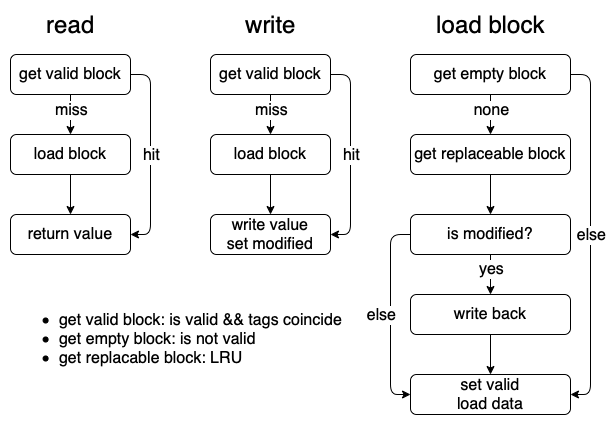

The diagram above was exported from draw.io. Its source (the exported page's mxGraphModel, read from the mxfile embedded in the PNG):
<mxGraphModel dx="945" dy="715" grid="1" gridSize="10" guides="1" tooltips="1" connect="1" arrows="1" fold="1" page="1" pageScale="1" pageWidth="827" pageHeight="1169" math="0" shadow="0">
  <root>
    <mxCell id="0" />
    <mxCell id="1" parent="0" />
    <mxCell id="KlMURrG5KcqjqpFkYUij-4" style="edgeStyle=orthogonalEdgeStyle;rounded=0;orthogonalLoop=1;jettySize=auto;html=1;entryX=0.5;entryY=0;entryDx=0;entryDy=0;fontSize=16;" edge="1" parent="1" source="KlMURrG5KcqjqpFkYUij-1" target="KlMURrG5KcqjqpFkYUij-3">
      <mxGeometry relative="1" as="geometry" />
    </mxCell>
    <mxCell id="KlMURrG5KcqjqpFkYUij-5" value="miss" style="edgeLabel;html=1;align=center;verticalAlign=middle;resizable=0;points=[];fontSize=16;" vertex="1" connectable="0" parent="KlMURrG5KcqjqpFkYUij-4">
      <mxGeometry x="-0.25" y="1" relative="1" as="geometry">
        <mxPoint x="-1" as="offset" />
      </mxGeometry>
    </mxCell>
    <mxCell id="KlMURrG5KcqjqpFkYUij-8" style="edgeStyle=orthogonalEdgeStyle;rounded=1;orthogonalLoop=1;jettySize=auto;html=1;entryX=1;entryY=0.5;entryDx=0;entryDy=0;fontSize=16;" edge="1" parent="1" source="KlMURrG5KcqjqpFkYUij-1" target="KlMURrG5KcqjqpFkYUij-6">
      <mxGeometry relative="1" as="geometry">
        <Array as="points">
          <mxPoint x="260" y="220" />
          <mxPoint x="260" y="380" />
        </Array>
      </mxGeometry>
    </mxCell>
    <mxCell id="KlMURrG5KcqjqpFkYUij-9" value="hit" style="edgeLabel;html=1;align=center;verticalAlign=middle;resizable=0;points=[];fontSize=16;" vertex="1" connectable="0" parent="KlMURrG5KcqjqpFkYUij-8">
      <mxGeometry x="-0.03" relative="1" as="geometry">
        <mxPoint y="3" as="offset" />
      </mxGeometry>
    </mxCell>
    <mxCell id="KlMURrG5KcqjqpFkYUij-1" value="&lt;font style=&quot;font-size: 16px&quot;&gt;get valid block&lt;/font&gt;" style="rounded=1;whiteSpace=wrap;html=1;" vertex="1" parent="1">
      <mxGeometry x="120" y="200" width="120" height="40" as="geometry" />
    </mxCell>
    <mxCell id="KlMURrG5KcqjqpFkYUij-2" value="&lt;font style=&quot;font-size: 24px&quot;&gt;read&lt;/font&gt;" style="text;html=1;align=center;verticalAlign=middle;resizable=0;points=[];autosize=1;strokeColor=none;fillColor=none;" vertex="1" parent="1">
      <mxGeometry x="150" y="160" width="60" height="20" as="geometry" />
    </mxCell>
    <mxCell id="KlMURrG5KcqjqpFkYUij-7" style="edgeStyle=orthogonalEdgeStyle;rounded=0;orthogonalLoop=1;jettySize=auto;html=1;exitX=0.5;exitY=1;exitDx=0;exitDy=0;entryX=0.5;entryY=0;entryDx=0;entryDy=0;fontSize=16;" edge="1" parent="1" source="KlMURrG5KcqjqpFkYUij-3" target="KlMURrG5KcqjqpFkYUij-6">
      <mxGeometry relative="1" as="geometry" />
    </mxCell>
    <mxCell id="KlMURrG5KcqjqpFkYUij-3" value="load block" style="rounded=1;whiteSpace=wrap;html=1;fontSize=16;" vertex="1" parent="1">
      <mxGeometry x="120" y="280" width="120" height="40" as="geometry" />
    </mxCell>
    <mxCell id="KlMURrG5KcqjqpFkYUij-6" value="return value" style="rounded=1;whiteSpace=wrap;html=1;fontSize=16;" vertex="1" parent="1">
      <mxGeometry x="120" y="360" width="120" height="40" as="geometry" />
    </mxCell>
    <mxCell id="KlMURrG5KcqjqpFkYUij-10" style="edgeStyle=orthogonalEdgeStyle;rounded=0;orthogonalLoop=1;jettySize=auto;html=1;entryX=0.5;entryY=0;entryDx=0;entryDy=0;fontSize=16;" edge="1" parent="1" source="KlMURrG5KcqjqpFkYUij-14" target="KlMURrG5KcqjqpFkYUij-17">
      <mxGeometry relative="1" as="geometry" />
    </mxCell>
    <mxCell id="KlMURrG5KcqjqpFkYUij-11" value="miss" style="edgeLabel;html=1;align=center;verticalAlign=middle;resizable=0;points=[];fontSize=16;" vertex="1" connectable="0" parent="KlMURrG5KcqjqpFkYUij-10">
      <mxGeometry x="-0.25" y="1" relative="1" as="geometry">
        <mxPoint x="-1" as="offset" />
      </mxGeometry>
    </mxCell>
    <mxCell id="KlMURrG5KcqjqpFkYUij-12" style="edgeStyle=orthogonalEdgeStyle;rounded=1;orthogonalLoop=1;jettySize=auto;html=1;entryX=1;entryY=0.5;entryDx=0;entryDy=0;fontSize=16;" edge="1" parent="1" source="KlMURrG5KcqjqpFkYUij-14" target="KlMURrG5KcqjqpFkYUij-18">
      <mxGeometry relative="1" as="geometry">
        <Array as="points">
          <mxPoint x="460" y="220" />
          <mxPoint x="460" y="380" />
        </Array>
      </mxGeometry>
    </mxCell>
    <mxCell id="KlMURrG5KcqjqpFkYUij-13" value="hit" style="edgeLabel;html=1;align=center;verticalAlign=middle;resizable=0;points=[];fontSize=16;" vertex="1" connectable="0" parent="KlMURrG5KcqjqpFkYUij-12">
      <mxGeometry x="-0.03" relative="1" as="geometry">
        <mxPoint y="3" as="offset" />
      </mxGeometry>
    </mxCell>
    <mxCell id="KlMURrG5KcqjqpFkYUij-14" value="&lt;font style=&quot;font-size: 16px&quot;&gt;get valid block&lt;/font&gt;" style="rounded=1;whiteSpace=wrap;html=1;" vertex="1" parent="1">
      <mxGeometry x="320" y="200" width="120" height="40" as="geometry" />
    </mxCell>
    <mxCell id="KlMURrG5KcqjqpFkYUij-15" value="&lt;font style=&quot;font-size: 24px&quot;&gt;write&lt;/font&gt;" style="text;html=1;align=center;verticalAlign=middle;resizable=0;points=[];autosize=1;strokeColor=none;fillColor=none;" vertex="1" parent="1">
      <mxGeometry x="345" y="160" width="70" height="20" as="geometry" />
    </mxCell>
    <mxCell id="KlMURrG5KcqjqpFkYUij-16" style="edgeStyle=orthogonalEdgeStyle;rounded=0;orthogonalLoop=1;jettySize=auto;html=1;exitX=0.5;exitY=1;exitDx=0;exitDy=0;entryX=0.5;entryY=0;entryDx=0;entryDy=0;fontSize=16;" edge="1" parent="1" source="KlMURrG5KcqjqpFkYUij-17" target="KlMURrG5KcqjqpFkYUij-18">
      <mxGeometry relative="1" as="geometry" />
    </mxCell>
    <mxCell id="KlMURrG5KcqjqpFkYUij-17" value="load block" style="rounded=1;whiteSpace=wrap;html=1;fontSize=16;" vertex="1" parent="1">
      <mxGeometry x="320" y="280" width="120" height="40" as="geometry" />
    </mxCell>
    <mxCell id="KlMURrG5KcqjqpFkYUij-18" value="write value&lt;br&gt;set modified" style="rounded=1;whiteSpace=wrap;html=1;fontSize=16;" vertex="1" parent="1">
      <mxGeometry x="320" y="360" width="120" height="40" as="geometry" />
    </mxCell>
    <mxCell id="KlMURrG5KcqjqpFkYUij-19" style="edgeStyle=orthogonalEdgeStyle;rounded=0;orthogonalLoop=1;jettySize=auto;html=1;entryX=0.5;entryY=0;entryDx=0;entryDy=0;fontSize=16;" edge="1" parent="1" source="KlMURrG5KcqjqpFkYUij-23" target="KlMURrG5KcqjqpFkYUij-26">
      <mxGeometry relative="1" as="geometry" />
    </mxCell>
    <mxCell id="KlMURrG5KcqjqpFkYUij-20" value="none" style="edgeLabel;html=1;align=center;verticalAlign=middle;resizable=0;points=[];fontSize=16;" vertex="1" connectable="0" parent="KlMURrG5KcqjqpFkYUij-19">
      <mxGeometry x="-0.25" y="1" relative="1" as="geometry">
        <mxPoint x="-1" as="offset" />
      </mxGeometry>
    </mxCell>
    <mxCell id="KlMURrG5KcqjqpFkYUij-33" style="edgeStyle=orthogonalEdgeStyle;rounded=1;orthogonalLoop=1;jettySize=auto;html=1;exitX=1;exitY=0.5;exitDx=0;exitDy=0;entryX=1;entryY=0.5;entryDx=0;entryDy=0;fontSize=16;" edge="1" parent="1" source="KlMURrG5KcqjqpFkYUij-23" target="KlMURrG5KcqjqpFkYUij-31">
      <mxGeometry relative="1" as="geometry" />
    </mxCell>
    <mxCell id="KlMURrG5KcqjqpFkYUij-34" value="else" style="edgeLabel;html=1;align=center;verticalAlign=middle;resizable=0;points=[];fontSize=16;" vertex="1" connectable="0" parent="KlMURrG5KcqjqpFkYUij-33">
      <mxGeometry x="-0.6333" y="4" relative="1" as="geometry">
        <mxPoint x="-4" y="114" as="offset" />
      </mxGeometry>
    </mxCell>
    <mxCell id="KlMURrG5KcqjqpFkYUij-23" value="&lt;font style=&quot;font-size: 16px&quot;&gt;get empty block&lt;/font&gt;" style="rounded=1;whiteSpace=wrap;html=1;" vertex="1" parent="1">
      <mxGeometry x="520" y="200" width="160" height="40" as="geometry" />
    </mxCell>
    <mxCell id="KlMURrG5KcqjqpFkYUij-24" value="&lt;font style=&quot;font-size: 24px&quot;&gt;load block&lt;/font&gt;" style="text;html=1;align=center;verticalAlign=middle;resizable=0;points=[];autosize=1;strokeColor=none;fillColor=none;" vertex="1" parent="1">
      <mxGeometry x="540" y="160" width="120" height="20" as="geometry" />
    </mxCell>
    <mxCell id="KlMURrG5KcqjqpFkYUij-25" style="edgeStyle=orthogonalEdgeStyle;rounded=0;orthogonalLoop=1;jettySize=auto;html=1;exitX=0.5;exitY=1;exitDx=0;exitDy=0;entryX=0.5;entryY=0;entryDx=0;entryDy=0;fontSize=16;" edge="1" parent="1" source="KlMURrG5KcqjqpFkYUij-26" target="KlMURrG5KcqjqpFkYUij-27">
      <mxGeometry relative="1" as="geometry" />
    </mxCell>
    <mxCell id="KlMURrG5KcqjqpFkYUij-26" value="get replaceable block" style="rounded=1;whiteSpace=wrap;html=1;fontSize=16;" vertex="1" parent="1">
      <mxGeometry x="520" y="280" width="160" height="40" as="geometry" />
    </mxCell>
    <mxCell id="KlMURrG5KcqjqpFkYUij-30" style="edgeStyle=orthogonalEdgeStyle;rounded=1;orthogonalLoop=1;jettySize=auto;html=1;exitX=0.5;exitY=1;exitDx=0;exitDy=0;entryX=0.5;entryY=0;entryDx=0;entryDy=0;fontSize=16;" edge="1" parent="1" source="KlMURrG5KcqjqpFkYUij-27" target="KlMURrG5KcqjqpFkYUij-29">
      <mxGeometry relative="1" as="geometry" />
    </mxCell>
    <mxCell id="KlMURrG5KcqjqpFkYUij-37" value="yes" style="edgeLabel;html=1;align=center;verticalAlign=middle;resizable=0;points=[];fontSize=16;" vertex="1" connectable="0" parent="KlMURrG5KcqjqpFkYUij-30">
      <mxGeometry x="-0.3" y="2" relative="1" as="geometry">
        <mxPoint x="-2" as="offset" />
      </mxGeometry>
    </mxCell>
    <mxCell id="KlMURrG5KcqjqpFkYUij-35" style="edgeStyle=orthogonalEdgeStyle;rounded=1;orthogonalLoop=1;jettySize=auto;html=1;entryX=0;entryY=0.5;entryDx=0;entryDy=0;fontSize=16;" edge="1" parent="1" source="KlMURrG5KcqjqpFkYUij-27" target="KlMURrG5KcqjqpFkYUij-31">
      <mxGeometry relative="1" as="geometry">
        <Array as="points">
          <mxPoint x="500" y="380" />
          <mxPoint x="500" y="540" />
        </Array>
      </mxGeometry>
    </mxCell>
    <mxCell id="KlMURrG5KcqjqpFkYUij-36" value="else" style="edgeLabel;html=1;align=center;verticalAlign=middle;resizable=0;points=[];fontSize=16;" vertex="1" connectable="0" parent="KlMURrG5KcqjqpFkYUij-35">
      <mxGeometry x="0.43" y="3" relative="1" as="geometry">
        <mxPoint x="-13" y="-43" as="offset" />
      </mxGeometry>
    </mxCell>
    <mxCell id="KlMURrG5KcqjqpFkYUij-27" value="is modified?" style="rounded=1;whiteSpace=wrap;html=1;fontSize=16;" vertex="1" parent="1">
      <mxGeometry x="520" y="360" width="160" height="40" as="geometry" />
    </mxCell>
    <mxCell id="KlMURrG5KcqjqpFkYUij-32" style="edgeStyle=orthogonalEdgeStyle;rounded=1;orthogonalLoop=1;jettySize=auto;html=1;exitX=0.5;exitY=1;exitDx=0;exitDy=0;entryX=0.5;entryY=0;entryDx=0;entryDy=0;fontSize=16;" edge="1" parent="1" source="KlMURrG5KcqjqpFkYUij-29" target="KlMURrG5KcqjqpFkYUij-31">
      <mxGeometry relative="1" as="geometry" />
    </mxCell>
    <mxCell id="KlMURrG5KcqjqpFkYUij-29" value="write back" style="rounded=1;whiteSpace=wrap;html=1;fontSize=16;" vertex="1" parent="1">
      <mxGeometry x="520" y="440" width="160" height="40" as="geometry" />
    </mxCell>
    <mxCell id="KlMURrG5KcqjqpFkYUij-31" value="set valid&lt;br&gt;load data" style="rounded=1;whiteSpace=wrap;html=1;fontSize=16;" vertex="1" parent="1">
      <mxGeometry x="520" y="520" width="160" height="40" as="geometry" />
    </mxCell>
    <mxCell id="KlMURrG5KcqjqpFkYUij-38" value="&lt;ul&gt;&lt;li&gt;get valid block: is valid &amp;amp;&amp;amp; tags coincide&lt;br&gt;&lt;/li&gt;&lt;li style=&quot;text-align: left&quot;&gt;&lt;span&gt;get empty block: is not valid&lt;/span&gt;&lt;br&gt;&lt;/li&gt;&lt;li&gt;&lt;div style=&quot;text-align: left&quot;&gt;get replacable block: LRU&lt;/div&gt;&lt;/li&gt;&lt;/ul&gt;" style="text;html=1;align=center;verticalAlign=middle;resizable=0;points=[];autosize=1;strokeColor=none;fillColor=none;fontSize=16;" vertex="1" parent="1">
      <mxGeometry x="120" y="440" width="340" height="90" as="geometry" />
    </mxCell>
  </root>
</mxGraphModel>